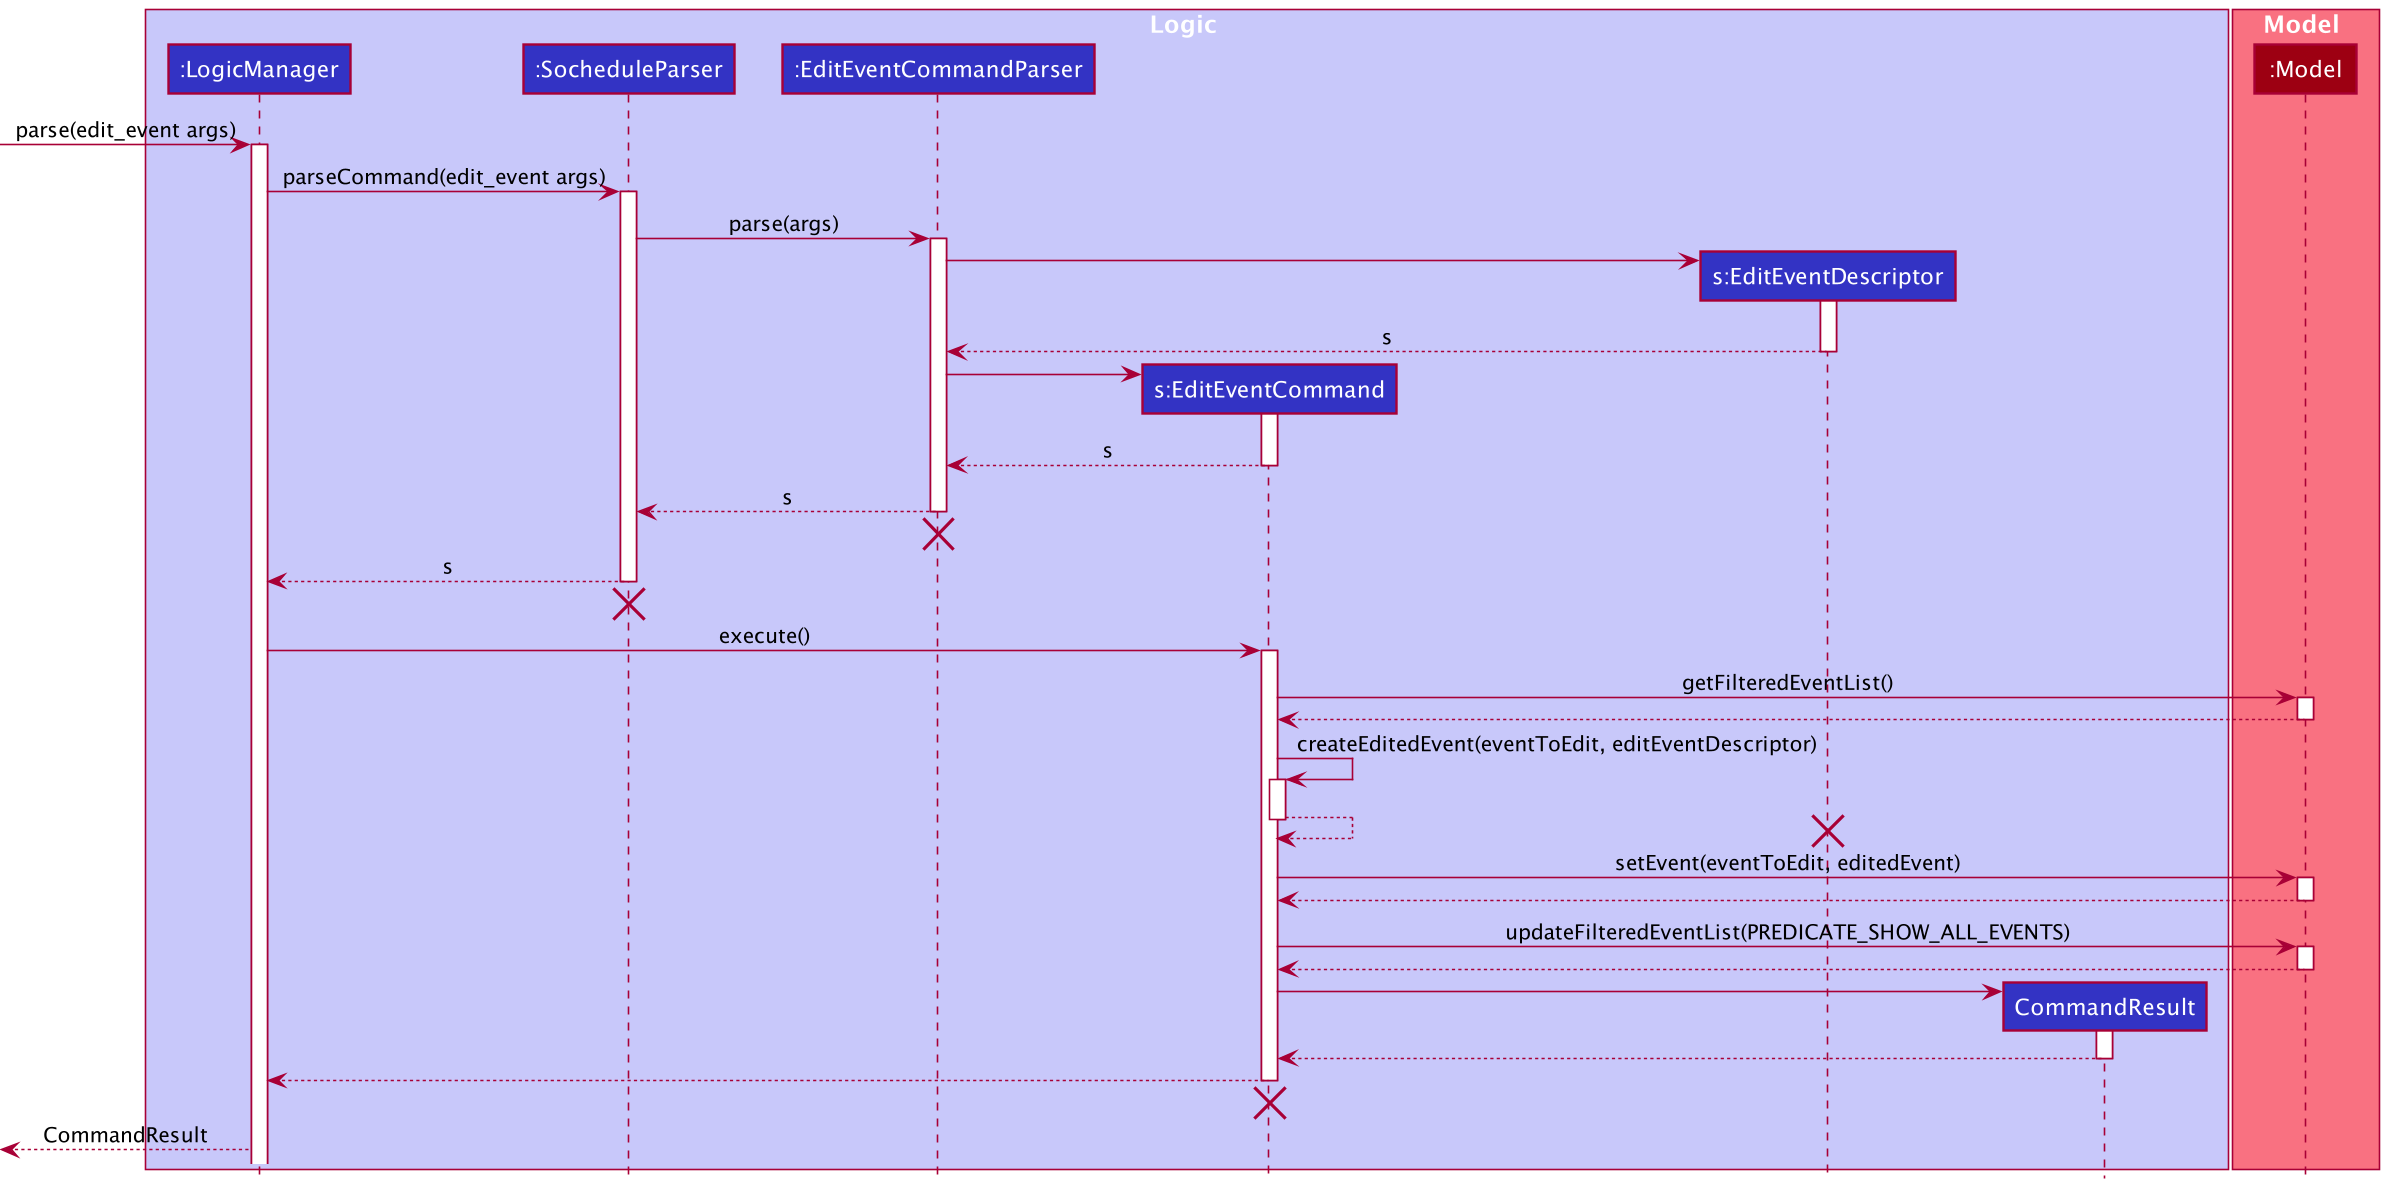

The diagram above was rendered by PlantUML. Its source (embedded in the PNG):
@startuml
!include style.puml

box Logic LOGIC_COLOR_T1
participant ":LogicManager" as LogicManager LOGIC_COLOR
participant ":SocheduleParser" as SocheduleParser LOGIC_COLOR
participant ":EditEventCommandParser" as EditEventCommandParser LOGIC_COLOR
participant "s:EditEventCommand" as EditEventCommand LOGIC_COLOR
participant "s:EditEventDescriptor" as EditEventDescriptor LOGIC_COLOR
participant "CommandResult" as CommandResult LOGIC_COLOR
end box

box Model MODEL_COLOR_T1
participant ":Model" as Model MODEL_COLOR
end box

[-> LogicManager : parse(edit_event args)
activate LogicManager

LogicManager -> SocheduleParser : parseCommand(edit_event args)
activate SocheduleParser

SocheduleParser -> EditEventCommandParser: parse(args)
activate EditEventCommandParser

create EditEventDescriptor
EditEventCommandParser -> EditEventDescriptor
activate EditEventDescriptor
EditEventCommandParser <--EditEventDescriptor : s
deactivate EditEventDescriptor

create EditEventCommand
EditEventCommandParser -> EditEventCommand
activate EditEventCommand
EditEventCommandParser <--EditEventCommand : s
deactivate EditEventCommand

SocheduleParser <--EditEventCommandParser : s
deactivate EditEventCommandParser
'Hidden arrow to position the destroy marker below the end of the activation bar.
EditEventCommandParser -[hidden]->[
destroy EditEventCommandParser

LogicManager <-- SocheduleParser : s
deactivate SocheduleParser
'Hidden arrow to position the destroy marker below the end of the activation bar.
SocheduleParser -[hidden]->[
destroy SocheduleParser

LogicManager -> EditEventCommand : execute()
activate EditEventCommand

EditEventCommand -> Model : getFilteredEventList()
activate Model
EditEventCommand <-- Model
deactivate Model

EditEventCommand -> EditEventCommand : createEditedEvent(eventToEdit, editEventDescriptor)
activate EditEventCommand
EditEventCommand <-- EditEventCommand
deactivate EditEventCommand
destroy EditEventDescriptor

EditEventCommand -> Model : setEvent(eventToEdit, editedEvent)
activate Model
EditEventCommand <-- Model
deactivate Model

EditEventCommand -> Model : updateFilteredEventList(PREDICATE_SHOW_ALL_EVENTS)
activate Model
EditEventCommand <-- Model
deactivate Model

create CommandResult
EditEventCommand -> CommandResult
activate CommandResult
EditEventCommand <-- CommandResult
deactivate CommandResult

LogicManager <-- EditEventCommand
deactivate EditEventCommand
'Hidden arrow to position the destroy marker below the end of the activation bar.
EditEventCommand -[hidden]->[
destroy EditEventCommand

[<-- LogicManager : CommandResult
@enduml